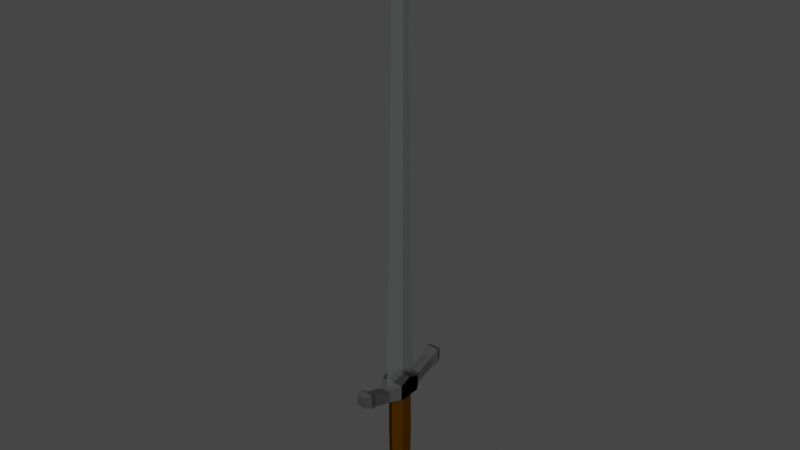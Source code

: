 # Source: sword.blend  (saved by Blender 3.2.14; exported with 4.5.12 LTS)
import bpy
from mathutils import Matrix  # noqa: F401  (used for matrix-valued properties, if any)

bpy.ops.wm.read_factory_settings(use_empty=True)
scene = bpy.context.scene
scene.name = 'Scene'

# ---- collections
col_collection = bpy.data.collections.new('Collection'); scene.collection.children.link(col_collection)

# ---- materials (node trees are filled in below, after node groups)
mat_material_002 = bpy.data.materials.new('Material.002')
mat_material_002.use_transparent_shadow = False
mat_material_002.roughness = 1.0
mat_material_001 = bpy.data.materials.new('Material.001')
mat_material_001.use_transparent_shadow = False
mat_material_001.roughness = 1.0
mat_material_003 = bpy.data.materials.new('Material.003')
mat_material_003.use_transparent_shadow = False
mat_material_003.roughness = 1.0

# ---- material node trees
mat_material_002.use_nodes = True; mat_material_002.node_tree.nodes.clear()
_N = mat_material_002.node_tree.nodes; _L = mat_material_002.node_tree.links
n0 = _N.new('ShaderNodeBsdfPrincipled'); n0.name = 'Principled BSDF'; n0.location = (1200, 0)
n0.distribution = 'GGX'
n0.subsurface_method = 'RANDOM_WALK_SKIN'
n0.inputs[0].default_value = (0.05222, 0.01961, 0.0, 1.0)
n0.inputs[2].default_value = 1.0
n0.inputs[3].default_value = 1.45
n0.inputs[13].default_value = 0.0
n0.inputs[27].default_value = (0.0, 0.0, 0.0, 1.0)
n0.inputs[28].default_value = 1.0
n1 = _N.new('ShaderNodeOutputMaterial'); n1.name = 'Material Output'; n1.location = (1500, 0)
_L.new(n0.outputs[0], n1.inputs[0])
n1.is_active_output = True
mat_material_001.use_nodes = True; mat_material_001.node_tree.nodes.clear()
_N = mat_material_001.node_tree.nodes; _L = mat_material_001.node_tree.links
n0 = _N.new('ShaderNodeBsdfPrincipled'); n0.name = 'Principled BSDF'; n0.location = (1200, 0)
n0.distribution = 'GGX'
n0.subsurface_method = 'RANDOM_WALK_SKIN'
n0.inputs[0].default_value = (0.05222, 0.05222, 0.05222, 1.0)
n0.inputs[2].default_value = 1.0
n0.inputs[3].default_value = 1.45
n0.inputs[13].default_value = 0.0
n0.inputs[27].default_value = (0.0, 0.0, 0.0, 1.0)
n0.inputs[28].default_value = 1.0
n1 = _N.new('ShaderNodeOutputMaterial'); n1.name = 'Material Output'; n1.location = (1500, 0)
_L.new(n0.outputs[0], n1.inputs[0])
n1.is_active_output = True
mat_material_003.use_nodes = True; mat_material_003.node_tree.nodes.clear()
_N = mat_material_003.node_tree.nodes; _L = mat_material_003.node_tree.links
n0 = _N.new('ShaderNodeBsdfPrincipled'); n0.name = 'Principled BSDF'; n0.location = (1200, 0)
n0.distribution = 'GGX'
n0.subsurface_method = 'RANDOM_WALK_SKIN'
n0.inputs[0].default_value = (0.5326, 0.5489, 0.5489, 1.0)
n0.inputs[1].default_value = 0.9055
n0.inputs[2].default_value = 0.2362
n0.inputs[3].default_value = 1.45
n0.inputs[13].default_value = 0.1102
n0.inputs[27].default_value = (0.0, 0.0, 0.0, 1.0)
n0.inputs[28].default_value = 1.0
n1 = _N.new('ShaderNodeOutputMaterial'); n1.name = 'Material Output'; n1.location = (1500, 0)
_L.new(n0.outputs[0], n1.inputs[0])
n1.is_active_output = True

# ---- world
world_world = bpy.data.worlds.new('World'); scene.world = world_world
world_world.use_nodes = True; world_world.node_tree.nodes.clear()
_N = world_world.node_tree.nodes; _L = world_world.node_tree.links
n0 = _N.new('ShaderNodeOutputWorld'); n0.name = 'World Output'; n0.location = (300, 300)
n1 = _N.new('ShaderNodeBackground'); n1.name = 'Background'; n1.location = (10, 300)
n1.inputs[0].default_value = (0.05088, 0.05088, 0.05088, 1.0)
_L.new(n1.outputs[0], n0.inputs[0])
n0.is_active_output = True
world_world.color = (0.05088, 0.05088, 0.05088)
world_world.use_sun_shadow = False
world_world.sun_shadow_jitter_overblur = 0.0

# ---- meshes
me_cylinder = bpy.data.meshes.new('Cylinder')
me_cylinder.from_pydata([(0.0, -1.0, -0.9923), (0.0, 3.331, -1.067), (0.7053, -1.0, -0.4961), (0.7584, 3.331, -0.5335), (0.7053, -1.0, 0.4961), (0.7584, 3.331, 0.5335), (0.0, -1.0, 0.9923), (0.0, 3.331, 1.067), (-0.7053, -1.0, 0.4961), (-0.7584, 3.331, 0.5335), (-0.7053, -1.0, -0.4961), (-0.7584, 3.331, -0.5335), (0.7291, 7.106, -0.5129), (0.0, 7.106, -1.026), (0.7291, 7.106, 0.5129), (0.0, 7.106, 1.026), (-0.7291, 7.106, 0.5129), (-0.7291, 7.106, -0.5129)], [], [(0, 1, 3, 2), (2, 3, 5, 4), (4, 5, 7, 6), (6, 7, 9, 8), (9, 7, 15, 16), (8, 9, 11, 10), (10, 11, 1, 0), (0, 2, 4, 6, 8, 10), (12, 13, 17, 16, 15, 14), (5, 3, 12, 14), (11, 9, 16, 17), (3, 1, 13, 12), (7, 5, 14, 15), (1, 11, 17, 13)])
_uv = me_cylinder.uv_layers.new(name='UVMap')
_uv.uv.foreach_set('vector', [1.0, 0.5, 1.0, 1.0, 0.8333, 1.0, 0.8333, 0.5, 0.8333, 0.5, 0.8333, 1.0, 0.6667, 1.0, 0.6667, 0.5, 0.6667, 0.5, 0.6667, 1.0, 0.5, 1.0, 0.5, 0.5, 0.5, 0.5, 0.5, 1.0, 0.3333, 1.0, 0.3333, 0.5, 0.3333, 1.0, 0.5, 1.0, 0.5, 1.0, 0.3333, 1.0, 0.3333, 0.5, 0.3333, 1.0, 0.1667, 1.0, 0.1667, 0.5, 0.1667, 0.5, 0.1667, 1.0, 0.0, 1.0, 0.0, 0.5, 0.75, 0.49, 0.9578, 0.37, 0.9578, 0.13, 0.75, 0.01, 0.5422, 0.13, 0.5422, 0.37, 0.4578, 0.37, 0.25, 0.49, 0.04215, 0.37, 0.04215, 0.13, 0.25, 0.01, 0.4578, 0.13, 0.6667, 1.0, 0.8333, 1.0, 0.8333, 1.0, 0.6667, 1.0, 0.1667, 1.0, 0.3333, 1.0, 0.3333, 1.0, 0.1667, 1.0, 0.8333, 1.0, 1.0, 1.0, 1.0, 1.0, 0.8333, 1.0, 0.5, 1.0, 0.6667, 1.0, 0.6667, 1.0, 0.5, 1.0, 0.0, 1.0, 0.1667, 1.0, 0.1667, 1.0, 0.0, 1.0])
me_cylinder.materials.append(mat_material_002)
me_cylinder.update()
me_cylinder.normals_split_custom_set([tuple(v) for v in zip(*[iter([0.5753, -0.0141, -0.8178, 0.5753, -0.0141, -0.8178, 0.5753, -0.0141, -0.8178, 0.5753, -0.0141, -0.8178, 0.9999, -0.01226, 0.0, 0.9999, -0.01226, 0.0, 0.9999, -0.01226, 0.0, 0.9999, -0.01226, 0.0, 0.5753, -0.0141, 0.8178, 0.5753, -0.0141, 0.8178, 0.5753, -0.0141, 0.8178, 0.5753, -0.0141, 0.8178, -0.5753, -0.0141, 0.8178, -0.5753, -0.0141, 0.8178, -0.5753, -0.0141, 0.8178, -0.5753, -0.0141, 0.8178, -0.5753, 0.00892, 0.8179, -0.5753, 0.00892, 0.8179, -0.5753, 0.00892, 0.8179, -0.5753, 0.00892, 0.8179, -0.9999, -0.01226, 0.0, -0.9999, -0.01226, 0.0, -0.9999, -0.01226, 0.0, -0.9999, -0.01226, 0.0, -0.5753, -0.0141, -0.8178, -0.5753, -0.0141, -0.8178, -0.5753, -0.0141, -0.8178, -0.5753, -0.0141, -0.8178, 0.0, -1.0, 0.0, 0.0, -1.0, 0.0, 0.0, -1.0, 0.0, 0.0, -1.0, 0.0, 0.0, -1.0, 0.0, 0.0, -1.0, 0.0, 0.0, 1.0, -2.125e-07, 0.0, 1.0, -2.125e-07, 0.0, 1.0, -2.125e-07, 0.0, 1.0, -2.125e-07, 0.0, 1.0, -2.125e-07, 0.0, 1.0, -2.125e-07, 1.0, 0.007752, 0.0, 1.0, 0.007752, 0.0, 1.0, 0.007752, 0.0, 1.0, 0.007752, 0.0, -1.0, 0.007752, 0.0, -1.0, 0.007752, 0.0, -1.0, 0.007752, 0.0, -1.0, 0.007752, 0.0, 0.5753, 0.00892, -0.8179, 0.5753, 0.00892, -0.8179, 0.5753, 0.00892, -0.8179, 0.5753, 0.00892, -0.8179, 0.5753, 0.00892, 0.8179, 0.5753, 0.00892, 0.8179, 0.5753, 0.00892, 0.8179, 0.5753, 0.00892, 0.8179, -0.5753, 0.00892, -0.8179, -0.5753, 0.00892, -0.8179, -0.5753, 0.00892, -0.8179, -0.5753, 0.00892, -0.8179])] * 3)])
me_cube_cube_002 = bpy.data.meshes.new('Cube_Cube.002')
me_cube_cube_002.from_pydata([(-1.0, 6.969, 1.0), (-1.0, 8.341, 1.0), (-1.0, 6.969, -1.0), (-1.0, 8.341, -1.0), (1.0, 6.969, 1.0), (1.0, 8.341, 1.0), (1.0, 6.969, -1.0), (1.0, 8.341, -1.0), (-0.4688, 7.989, -1.844), (-0.4688, 6.969, -1.844), (0.4688, 6.969, -1.844), (0.4688, 7.989, -1.844), (-0.4688, 8.591, -3.585), (-0.4688, 7.572, -3.585), (0.4688, 7.572, -3.585), (0.4688, 8.591, -3.585), (-0.6216, 9.122, -4.228), (-0.6216, 7.77, -4.228), (0.6216, 7.77, -4.228), (0.6216, 9.122, -4.228), (-0.4367, 8.921, -4.721), (-0.4367, 7.971, -4.721), (0.4367, 7.971, -4.721), (0.4367, 8.921, -4.721), (-1.0, 6.969, -1.0), (-1.0, 8.341, -1.0), (-1.0, 6.969, 1.0), (-1.0, 8.341, 1.0), (1.0, 6.969, -1.0), (1.0, 8.341, -1.0), (1.0, 6.969, 1.0), (1.0, 8.341, 1.0), (-0.4688, 7.989, 1.844), (-0.4688, 6.969, 1.844), (0.4688, 6.969, 1.844), (0.4688, 7.989, 1.844), (-0.4688, 8.591, 3.585), (-0.4688, 7.572, 3.585), (0.4688, 7.572, 3.585), (0.4688, 8.591, 3.585), (-0.6216, 9.122, 4.228), (-0.6216, 7.77, 4.228), (0.6216, 7.77, 4.228), (0.6216, 9.122, 4.228), (-0.4367, 8.921, 4.721), (-0.4367, 7.971, 4.721), (0.4367, 7.971, 4.721), (0.4367, 8.921, 4.721), (-1.0, 6.969, 0.0), (-1.0, 8.763, 0.0), (1.0, 6.969, 0.0), (1.0, 8.763, 0.0)], [], [(48, 49, 3, 2), (3, 7, 11, 8), (50, 51, 5, 4), (4, 5, 1, 0), (48, 50, 4, 0), (51, 49, 1, 5), (10, 9, 13, 14), (2, 3, 8, 9), (7, 6, 10, 11), (6, 2, 9, 10), (12, 15, 19, 16), (8, 11, 15, 12), (9, 8, 12, 13), (11, 10, 14, 15), (19, 18, 22, 23), (13, 12, 16, 17), (15, 14, 18, 19), (14, 13, 17, 18), (21, 20, 23, 22), (18, 17, 21, 22), (16, 19, 23, 20), (17, 16, 20, 21), (7, 3, 49, 51), (2, 6, 50, 48), (6, 7, 51, 50), (0, 1, 49, 48), (48, 26, 27, 49), (27, 32, 35, 31), (50, 28, 29, 51), (28, 24, 25, 29), (48, 24, 28, 50), (51, 29, 25, 49), (34, 38, 37, 33), (26, 33, 32, 27), (31, 35, 34, 30), (30, 34, 33, 26), (36, 40, 43, 39), (32, 36, 39, 35), (33, 37, 36, 32), (35, 39, 38, 34), (43, 47, 46, 42), (37, 41, 40, 36), (39, 43, 42, 38), (38, 42, 41, 37), (45, 46, 47, 44), (42, 46, 45, 41), (40, 44, 47, 43), (41, 45, 44, 40), (31, 51, 49, 27), (26, 48, 50, 30), (30, 50, 51, 31), (24, 48, 49, 25)])
_uv = me_cube_cube_002.uv_layers.new(name='UVMap')
_uv.uv.foreach_set('vector', [0.375, 0.125, 0.625, 0.125, 0.625, 0.25, 0.375, 0.25, 0.875, 0.5, 0.625, 0.5, 0.625, 0.5, 0.875, 0.5, 0.375, 0.625, 0.625, 0.625, 0.625, 0.75, 0.375, 0.75, 0.375, 0.75, 0.625, 0.75, 0.625, 1.0, 0.375, 1.0, 0.125, 0.625, 0.375, 0.625, 0.375, 0.75, 0.125, 0.75, 0.625, 0.625, 0.875, 0.625, 0.875, 0.75, 0.625, 0.75, 0.375, 0.5, 0.125, 0.5, 0.125, 0.5, 0.375, 0.5, 0.375, 0.25, 0.625, 0.25, 0.625, 0.25, 0.375, 0.25, 0.625, 0.5, 0.375, 0.5, 0.375, 0.5, 0.625, 0.5, 0.375, 0.5, 0.125, 0.5, 0.125, 0.5, 0.375, 0.5, 0.875, 0.5, 0.625, 0.5, 0.625, 0.5, 0.875, 0.5, 0.875, 0.5, 0.625, 0.5, 0.625, 0.5, 0.875, 0.5, 0.375, 0.25, 0.625, 0.25, 0.625, 0.25, 0.375, 0.25, 0.625, 0.5, 0.375, 0.5, 0.375, 0.5, 0.625, 0.5, 0.625, 0.5, 0.375, 0.5, 0.375, 0.5, 0.625, 0.5, 0.375, 0.25, 0.625, 0.25, 0.625, 0.25, 0.375, 0.25, 0.625, 0.5, 0.375, 0.5, 0.375, 0.5, 0.625, 0.5, 0.375, 0.5, 0.125, 0.5, 0.125, 0.5, 0.375, 0.5, 0.375, 0.25, 0.625, 0.25, 0.625, 0.5, 0.375, 0.5, 0.375, 0.5, 0.125, 0.5, 0.125, 0.5, 0.375, 0.5, 0.875, 0.5, 0.625, 0.5, 0.625, 0.5, 0.875, 0.5, 0.375, 0.25, 0.625, 0.25, 0.625, 0.25, 0.375, 0.25, 0.625, 0.5, 0.875, 0.5, 0.875, 0.625, 0.625, 0.625, 0.125, 0.5, 0.375, 0.5, 0.375, 0.625, 0.125, 0.625, 0.375, 0.5, 0.625, 0.5, 0.625, 0.625, 0.375, 0.625, 0.375, 0.0, 0.625, 0.0, 0.625, 0.125, 0.375, 0.125, 0.375, 0.125, 0.375, 0.25, 0.625, 0.25, 0.625, 0.125, 0.875, 0.5, 0.875, 0.5, 0.625, 0.5, 0.625, 0.5, 0.375, 0.625, 0.375, 0.75, 0.625, 0.75, 0.625, 0.625, 0.375, 0.75, 0.375, 1.0, 0.625, 1.0, 0.625, 0.75, 0.125, 0.625, 0.125, 0.75, 0.375, 0.75, 0.375, 0.625, 0.625, 0.625, 0.625, 0.75, 0.875, 0.75, 0.875, 0.625, 0.375, 0.5, 0.375, 0.5, 0.125, 0.5, 0.125, 0.5, 0.375, 0.25, 0.375, 0.25, 0.625, 0.25, 0.625, 0.25, 0.625, 0.5, 0.625, 0.5, 0.375, 0.5, 0.375, 0.5, 0.375, 0.5, 0.375, 0.5, 0.125, 0.5, 0.125, 0.5, 0.875, 0.5, 0.875, 0.5, 0.625, 0.5, 0.625, 0.5, 0.875, 0.5, 0.875, 0.5, 0.625, 0.5, 0.625, 0.5, 0.375, 0.25, 0.375, 0.25, 0.625, 0.25, 0.625, 0.25, 0.625, 0.5, 0.625, 0.5, 0.375, 0.5, 0.375, 0.5, 0.625, 0.5, 0.625, 0.5, 0.375, 0.5, 0.375, 0.5, 0.375, 0.25, 0.375, 0.25, 0.625, 0.25, 0.625, 0.25, 0.625, 0.5, 0.625, 0.5, 0.375, 0.5, 0.375, 0.5, 0.375, 0.5, 0.375, 0.5, 0.125, 0.5, 0.125, 0.5, 0.375, 0.25, 0.375, 0.5, 0.625, 0.5, 0.625, 0.25, 0.375, 0.5, 0.375, 0.5, 0.125, 0.5, 0.125, 0.5, 0.875, 0.5, 0.875, 0.5, 0.625, 0.5, 0.625, 0.5, 0.375, 0.25, 0.375, 0.25, 0.625, 0.25, 0.625, 0.25, 0.625, 0.5, 0.625, 0.625, 0.875, 0.625, 0.875, 0.5, 0.125, 0.5, 0.125, 0.625, 0.375, 0.625, 0.375, 0.5, 0.375, 0.5, 0.375, 0.625, 0.625, 0.625, 0.625, 0.5, 0.375, 0.0, 0.375, 0.125, 0.625, 0.125, 0.625, 0.0])
me_cube_cube_002.materials.append(mat_material_001)
me_cube_cube_002.update()
me_cube_cube_002.normals_split_custom_set([tuple(v) for v in zip(*[iter([-1.0, 0.0, 0.0, -1.0, 0.0, 0.0, -1.0, 0.0, 0.0, -1.0, 0.0, 0.0, 0.0, 0.9228, -0.3852, 0.0, 0.9228, -0.3852, 0.0, 0.9228, -0.3852, 0.0, 0.9228, -0.3852, 1.0, 0.0, 0.0, 1.0, 0.0, 0.0, 1.0, 0.0, 0.0, 1.0, 0.0, 0.0, 0.0, 0.0, 1.0, 0.0, 0.0, 1.0, 0.0, 0.0, 1.0, 0.0, 0.0, 1.0, 0.0, -1.0, 0.0, 0.0, -1.0, 0.0, 0.0, -1.0, 0.0, 0.0, -1.0, 0.0, 0.0, 0.9213, 0.3887, 0.0, 0.9213, 0.3887, 0.0, 0.9213, 0.3887, 0.0, 0.9213, 0.3887, 0.0, -0.9451, -0.3269, 0.0, -0.9451, -0.3269, 0.0, -0.9451, -0.3269, 0.0, -0.9451, -0.3269, -0.8462, 0.0, -0.5329, -0.8462, 0.0, -0.5329, -0.8462, 0.0, -0.5329, -0.8462, 0.0, -0.5329, 0.8462, 0.0, -0.5329, 0.8462, 0.0, -0.5329, 0.8462, 0.0, -0.5329, 0.8462, 0.0, -0.5329, 0.0, -1.0, -3.849e-07, 0.0, -1.0, -3.849e-07, 0.0, -1.0, -3.849e-07, 0.0, -1.0, -3.849e-07, 0.0, 0.7714, 0.6364, 0.0, 0.7714, 0.6364, 0.0, 0.7714, 0.6364, 0.0, 0.7714, 0.6364, 0.0, 0.9451, 0.3269, 0.0, 0.9451, 0.3269, 0.0, 0.9451, 0.3269, 0.0, 0.9451, 0.3269, -1.0, 0.0, 0.0, -1.0, 0.0, 0.0, -1.0, 0.0, 0.0, -1.0, 0.0, 0.0, 1.0, 0.0, 0.0, 1.0, 0.0, 0.0, 1.0, 0.0, 0.0, 1.0, 0.0, 0.0, 0.9364, 0.0, -0.3508, 0.9364, 0.0, -0.3508, 0.9364, 0.0, -0.3508, 0.9364, 0.0, -0.3508, -0.9729, 0.0, 0.2312, -0.9729, 0.0, 0.2312, -0.9729, 0.0, 0.2312, -0.9729, 0.0, 0.2312, 0.9729, 0.0, 0.2312, 0.9729, 0.0, 0.2312, 0.9729, 0.0, 0.2312, 0.9729, 0.0, 0.2312, 0.0, -0.9557, -0.2943, 0.0, -0.9557, -0.2943, 0.0, -0.9557, -0.2943, 0.0, -0.9557, -0.2943, 0.0, 0.0, -1.0, 0.0, 0.0, -1.0, 0.0, 0.0, -1.0, 0.0, 0.0, -1.0, 0.0, -0.926, -0.3774, 0.0, -0.926, -0.3774, 0.0, -0.926, -0.3774, 0.0, -0.926, -0.3774, 0.0, 0.926, -0.3774, 0.0, 0.926, -0.3774, 0.0, 0.926, -0.3774, 0.0, 0.926, -0.3774, -0.9364, 0.0, -0.3508, -0.9364, 0.0, -0.3508, -0.9364, 0.0, -0.3508, -0.9364, 0.0, -0.3508, 0.0, 0.9213, -0.3887, 0.0, 0.9213, -0.3887, 0.0, 0.9213, -0.3887, 0.0, 0.9213, -0.3887, 0.0, -1.0, 0.0, 0.0, -1.0, 0.0, 0.0, -1.0, 0.0, 0.0, -1.0, 0.0, 1.0, 0.0, 0.0, 1.0, 0.0, 0.0, 1.0, 0.0, 0.0, 1.0, 0.0, 0.0, -1.0, 0.0, 0.0, -1.0, 0.0, 0.0, -1.0, 0.0, 0.0, -1.0, 0.0, 0.0, -1.0, 0.0, 0.0, -1.0, 0.0, 0.0, -1.0, 0.0, 0.0, -1.0, 0.0, 0.0, 0.0, 0.9228, 0.3852, 0.0, 0.9228, 0.3852, 0.0, 0.9228, 0.3852, 0.0, 0.9228, 0.3852, 1.0, 0.0, 0.0, 1.0, 0.0, 0.0, 1.0, 0.0, 0.0, 1.0, 0.0, 0.0, 0.0, 0.0, -1.0, 0.0, 0.0, -1.0, 0.0, 0.0, -1.0, 0.0, 0.0, -1.0, 0.0, -1.0, 0.0, 0.0, -1.0, 0.0, 0.0, -1.0, 0.0, 0.0, -1.0, 0.0, 0.0, 0.9213, -0.3887, 0.0, 0.9213, -0.3887, 0.0, 0.9213, -0.3887, 0.0, 0.9213, -0.3887, 0.0, -0.9451, 0.3269, 0.0, -0.9451, 0.3269, 0.0, -0.9451, 0.3269, 0.0, -0.9451, 0.3269, -0.8462, 0.0, 0.5329, -0.8462, 0.0, 0.5329, -0.8462, 0.0, 0.5329, -0.8462, 0.0, 0.5329, 0.8462, 0.0, 0.5329, 0.8462, 0.0, 0.5329, 0.8462, 0.0, 0.5329, 0.8462, 0.0, 0.5329, 0.0, -1.0, 1.924e-07, 0.0, -1.0, 1.924e-07, 0.0, -1.0, 1.924e-07, 0.0, -1.0, 1.924e-07, 0.0, 0.7714, -0.6364, 0.0, 0.7714, -0.6364, 0.0, 0.7714, -0.6364, 0.0, 0.7714, -0.6364, 0.0, 0.9451, -0.3269, 0.0, 0.9451, -0.3269, 0.0, 0.9451, -0.3269, 0.0, 0.9451, -0.3269, -1.0, 0.0, 0.0, -1.0, 0.0, 0.0, -1.0, 0.0, 0.0, -1.0, 0.0, 0.0, 1.0, 0.0, 0.0, 1.0, 0.0, 0.0, 1.0, 0.0, 0.0, 1.0, 0.0, 0.0, 0.9364, 0.0, 0.3508, 0.9364, 0.0, 0.3508, 0.9364, 0.0, 0.3508, 0.9364, 0.0, 0.3508, -0.9729, 0.0, -0.2312, -0.9729, 0.0, -0.2312, -0.9729, 0.0, -0.2312, -0.9729, 0.0, -0.2312, 0.9729, 0.0, -0.2312, 0.9729, 0.0, -0.2312, 0.9729, 0.0, -0.2312, 0.9729, 0.0, -0.2312, 0.0, -0.9557, 0.2943, 0.0, -0.9557, 0.2943, 0.0, -0.9557, 0.2943, 0.0, -0.9557, 0.2943, 0.0, 0.0, 1.0, 0.0, 0.0, 1.0, 0.0, 0.0, 1.0, 0.0, 0.0, 1.0, 0.0, -0.926, 0.3774, 0.0, -0.926, 0.3774, 0.0, -0.926, 0.3774, 0.0, -0.926, 0.3774, 0.0, 0.926, 0.3774, 0.0, 0.926, 0.3774, 0.0, 0.926, 0.3774, 0.0, 0.926, 0.3774, -0.9364, 0.0, 0.3508, -0.9364, 0.0, 0.3508, -0.9364, 0.0, 0.3508, -0.9364, 0.0, 0.3508, 0.0, 0.9213, 0.3887, 0.0, 0.9213, 0.3887, 0.0, 0.9213, 0.3887, 0.0, 0.9213, 0.3887, 0.0, -1.0, 0.0, 0.0, -1.0, 0.0, 0.0, -1.0, 0.0, 0.0, -1.0, 0.0, 1.0, 0.0, 0.0, 1.0, 0.0, 0.0, 1.0, 0.0, 0.0, 1.0, 0.0, 0.0, -1.0, 0.0, 0.0, -1.0, 0.0, 0.0, -1.0, 0.0, 0.0, -1.0, 0.0, 0.0])] * 3)])
me_cube_001_cube_003 = bpy.data.meshes.new('Cube.001_Cube.003')
me_cube_001_cube_003.from_pydata([(0.0, 7.348, 1.644), (0.0, 43.66, 0.8421), (0.0, 7.348, -1.644), (0.0, 43.66, -0.8421), (0.0, 7.348, 1.644), (0.0, 43.66, 0.8421), (0.0, 7.348, -1.644), (0.0, 43.66, -0.8421), (-0.1674, 7.348, 0.0), (-0.1674, 43.66, 0.0), (0.1674, 7.348, 0.0), (0.1674, 43.66, 0.0), (0.0, 48.01, 0.0), (0.0, 48.01, 0.0), (0.0, 48.01, 0.0), (0.0, 48.01, 0.0), (0.0, 48.01, 0.0), (0.0, 48.01, 0.0)], [], [(8, 9, 3, 2), (2, 3, 7, 6), (10, 11, 5, 4), (4, 5, 1, 0), (8, 10, 4, 0), (11, 7, 14, 15), (5, 11, 15, 16), (2, 6, 10, 8), (6, 7, 11, 10), (0, 1, 9, 8), (15, 12, 17, 16), (14, 13, 12, 15), (9, 1, 17, 12), (3, 9, 12, 13), (1, 5, 16, 17), (7, 3, 13, 14)])
_uv = me_cube_001_cube_003.uv_layers.new(name='UVMap')
_uv.uv.foreach_set('vector', [0.375, 0.125, 0.625, 0.125, 0.625, 0.25, 0.375, 0.25, 0.375, 0.25, 0.625, 0.25, 0.625, 0.5, 0.375, 0.5, 0.375, 0.625, 0.625, 0.625, 0.625, 0.75, 0.375, 0.75, 0.375, 0.75, 0.625, 0.75, 0.625, 1.0, 0.375, 1.0, 0.125, 0.625, 0.375, 0.625, 0.375, 0.75, 0.125, 0.75, 0.625, 0.625, 0.625, 0.5, 0.625, 0.5, 0.625, 0.625, 0.625, 0.75, 0.625, 0.625, 0.625, 0.625, 0.625, 0.75, 0.125, 0.5, 0.375, 0.5, 0.375, 0.625, 0.125, 0.625, 0.375, 0.5, 0.625, 0.5, 0.625, 0.625, 0.375, 0.625, 0.375, 0.0, 0.625, 0.0, 0.625, 0.125, 0.375, 0.125, 0.625, 0.625, 0.875, 0.625, 0.875, 0.75, 0.625, 0.75, 0.625, 0.5, 0.875, 0.5, 0.875, 0.625, 0.625, 0.625, 0.625, 0.125, 0.625, 0.0, 0.625, 0.0, 0.625, 0.125, 0.625, 0.25, 0.625, 0.125, 0.625, 0.125, 0.625, 0.25, 0.625, 1.0, 0.625, 0.75, 0.625, 0.75, 0.625, 1.0, 0.625, 0.5, 0.625, 0.25, 0.625, 0.25, 0.625, 0.5])
me_cube_001_cube_003.materials.append(mat_material_003)
me_cube_001_cube_003.update()
me_cube_001_cube_003.normals_split_custom_set([tuple(v) for v in zip(*[iter([-0.9911, 0.001474, -0.1334, -0.9911, 0.001474, -0.1334, -0.9911, 0.001474, -0.1334, -0.9911, 0.001474, -0.1334, 0.0, 0.0, 1.0, 0.0, 0.0, 1.0, 0.0, 0.0, 1.0, 0.0, 0.0, 1.0, 0.9911, 0.001474, 0.1334, 0.9911, 0.001474, 0.1334, 0.9911, 0.001474, 0.1334, 0.9911, 0.001474, 0.1334, 0.0, 0.0, 1.0, 0.0, 0.0, 1.0, 0.0, 0.0, 1.0, 0.0, 0.0, 1.0, 0.0, -1.0, 0.0, 0.0, -1.0, 0.0, 0.0, -1.0, 0.0, 0.0, -1.0, 0.0, 0.9801, 0.03774, -0.1948, 0.9801, 0.03774, -0.1948, 0.9801, 0.03774, -0.1948, 0.9801, 0.03774, -0.1948, 0.9801, 0.03774, 0.1948, 0.9801, 0.03774, 0.1948, 0.9801, 0.03774, 0.1948, 0.9801, 0.03774, 0.1948, 0.0, -1.0, 0.0, 0.0, -1.0, 0.0, 0.0, -1.0, 0.0, 0.0, -1.0, 0.0, 0.9911, 0.001474, -0.1334, 0.9911, 0.001474, -0.1334, 0.9911, 0.001474, -0.1334, 0.9911, 0.001474, -0.1334, -0.9911, 0.001474, 0.1334, -0.9911, 0.001474, 0.1334, -0.9911, 0.001474, 0.1334, -0.9911, 0.001474, 0.1334, 0.0, 0.0, 1.0, 0.0, 0.0, 1.0, 0.0, 0.0, 1.0, 0.0, 0.0, 1.0, 0.0, 0.0, 1.0, 0.0, 0.0, 1.0, 0.0, 0.0, 1.0, 0.0, 0.0, 1.0, -0.9801, 0.03774, 0.1948, -0.9801, 0.03774, 0.1948, -0.9801, 0.03774, 0.1948, -0.9801, 0.03774, 0.1948, -0.9801, 0.03774, -0.1948, -0.9801, 0.03774, -0.1948, -0.9801, 0.03774, -0.1948, -0.9801, 0.03774, -0.1948, 0.0, 0.0, 1.0, 0.0, 0.0, 1.0, 0.0, 0.0, 1.0, 0.0, 0.0, 1.0, 0.0, 0.0, 1.0, 0.0, 0.0, 1.0, 0.0, 0.0, 1.0, 0.0, 0.0, 1.0])] * 3)])
me_cylinder_001 = bpy.data.meshes.new('Cylinder.001')
me_cylinder_001.from_pydata([(-1.0, -1.859, -1.491), (1.312, -1.859, -0.7663), (-1.0, -2.913, -1.054), (1.312, -2.401, -0.5419), (-1.0, -3.349, 0.0), (1.312, -2.625, 0.0), (-1.0, -2.913, 1.054), (1.312, -2.401, 0.5419), (-1.0, -1.859, 1.491), (1.312, -1.859, 0.7663), (-1.0, -0.8049, 1.054), (1.312, -1.317, 0.5419), (-1.0, -0.3683, 0.0), (1.312, -1.093, 0.0), (-1.0, -0.8049, -1.054), (1.312, -1.317, -0.5419), (1.0, -2.913, -1.054), (1.0, -1.859, -1.491), (1.0, -3.349, 0.0), (1.0, -2.913, 1.054), (1.0, -1.859, 1.491), (1.0, -0.8049, 1.054), (1.0, -0.3683, 0.0), (1.0, -0.8049, -1.054), (1.0, -1.859, -1.491), (-1.312, -1.859, -0.7663), (1.0, -2.913, -1.054), (-1.312, -2.401, -0.5419), (1.0, -3.349, 0.0), (-1.312, -2.625, 0.0), (1.0, -2.913, 1.054), (-1.312, -2.401, 0.5419), (1.0, -1.859, 1.491), (-1.312, -1.859, 0.7663), (1.0, -0.8049, 1.054), (-1.312, -1.317, 0.5419), (1.0, -0.3683, 0.0), (-1.312, -1.093, 0.0), (1.0, -0.8049, -1.054), (-1.312, -1.317, -0.5419), (-1.0, -2.913, -1.054), (-1.0, -1.859, -1.491), (-1.0, -3.349, 0.0), (-1.0, -2.913, 1.054), (-1.0, -1.859, 1.491), (-1.0, -0.8049, 1.054), (-1.0, -0.3683, 0.0), (-1.0, -0.8049, -1.054)], [], [(0, 17, 16, 2), (2, 16, 18, 4), (4, 18, 19, 6), (6, 19, 20, 8), (8, 20, 21, 10), (10, 21, 22, 12), (3, 1, 15, 13, 11, 9, 7, 5), (12, 22, 23, 14), (14, 23, 17, 0), (0, 2, 4, 6, 8, 10, 12, 14), (1, 3, 16, 17), (3, 5, 18, 16), (5, 7, 19, 18), (7, 9, 20, 19), (9, 11, 21, 20), (11, 13, 22, 21), (13, 15, 23, 22), (15, 1, 17, 23), (24, 26, 40, 41), (26, 28, 42, 40), (28, 30, 43, 42), (30, 32, 44, 43), (32, 34, 45, 44), (34, 36, 46, 45), (27, 29, 31, 33, 35, 37, 39, 25), (36, 38, 47, 46), (38, 24, 41, 47), (24, 38, 36, 34, 32, 30, 28, 26), (25, 41, 40, 27), (27, 40, 42, 29), (29, 42, 43, 31), (31, 43, 44, 33), (33, 44, 45, 35), (35, 45, 46, 37), (37, 46, 47, 39), (39, 47, 41, 25)])
_uv = me_cylinder_001.uv_layers.new(name='UVMap')
_uv.uv.foreach_set('vector', [1.0, 0.5, 1.0, 1.0, 0.875, 1.0, 0.875, 0.5, 0.875, 0.5, 0.875, 1.0, 0.75, 1.0, 0.75, 0.5, 0.75, 0.5, 0.75, 1.0, 0.625, 1.0, 0.625, 0.5, 0.625, 0.5, 0.625, 1.0, 0.5, 1.0, 0.5, 0.5, 0.5, 0.5, 0.5, 1.0, 0.375, 1.0, 0.375, 0.5, 0.375, 0.5, 0.375, 1.0, 0.25, 1.0, 0.25, 0.5, 0.3372, 0.3372, 0.25, 0.3734, 0.1628, 0.3372, 0.1266, 0.25, 0.1628, 0.1628, 0.25, 0.1266, 0.3372, 0.1628, 0.3734, 0.25, 0.25, 0.5, 0.25, 1.0, 0.125, 1.0, 0.125, 0.5, 0.125, 0.5, 0.125, 1.0, 0.0, 1.0, 0.0, 0.5, 0.75, 0.49, 0.9197, 0.4197, 0.99, 0.25, 0.9197, 0.08029, 0.75, 0.01, 0.5803, 0.08029, 0.51, 0.25, 0.5803, 0.4197, 0.25, 0.3734, 0.3372, 0.3372, 0.4197, 0.4197, 0.25, 0.49, 0.3372, 0.3372, 0.3734, 0.25, 0.49, 0.25, 0.4197, 0.4197, 0.3734, 0.25, 0.3372, 0.1628, 0.4197, 0.08029, 0.49, 0.25, 0.3372, 0.1628, 0.25, 0.1266, 0.25, 0.01, 0.4197, 0.08029, 0.25, 0.1266, 0.1628, 0.1628, 0.08029, 0.08029, 0.25, 0.01, 0.1628, 0.1628, 0.1266, 0.25, 0.01, 0.25, 0.08029, 0.08029, 0.1266, 0.25, 0.1628, 0.3372, 0.08029, 0.4197, 0.01, 0.25, 0.1628, 0.3372, 0.25, 0.3734, 0.25, 0.49, 0.08029, 0.4197, 1.0, 0.5, 0.875, 0.5, 0.875, 1.0, 1.0, 1.0, 0.875, 0.5, 0.75, 0.5, 0.75, 1.0, 0.875, 1.0, 0.75, 0.5, 0.625, 0.5, 0.625, 1.0, 0.75, 1.0, 0.625, 0.5, 0.5, 0.5, 0.5, 1.0, 0.625, 1.0, 0.5, 0.5, 0.375, 0.5, 0.375, 1.0, 0.5, 1.0, 0.375, 0.5, 0.25, 0.5, 0.25, 1.0, 0.375, 1.0, 0.3372, 0.3372, 0.3734, 0.25, 0.3372, 0.1628, 0.25, 0.1266, 0.1628, 0.1628, 0.1266, 0.25, 0.1628, 0.3372, 0.25, 0.3734, 0.25, 0.5, 0.125, 0.5, 0.125, 1.0, 0.25, 1.0, 0.125, 0.5, 0.0, 0.5, 0.0, 1.0, 0.125, 1.0, 0.75, 0.49, 0.5803, 0.4197, 0.51, 0.25, 0.5803, 0.08029, 0.75, 0.01, 0.9197, 0.08029, 0.99, 0.25, 0.9197, 0.4197, 0.25, 0.3734, 0.25, 0.49, 0.4197, 0.4197, 0.3372, 0.3372, 0.3372, 0.3372, 0.4197, 0.4197, 0.49, 0.25, 0.3734, 0.25, 0.3734, 0.25, 0.49, 0.25, 0.4197, 0.08029, 0.3372, 0.1628, 0.3372, 0.1628, 0.4197, 0.08029, 0.25, 0.01, 0.25, 0.1266, 0.25, 0.1266, 0.25, 0.01, 0.08029, 0.08029, 0.1628, 0.1628, 0.1628, 0.1628, 0.08029, 0.08029, 0.01, 0.25, 0.1266, 0.25, 0.1266, 0.25, 0.01, 0.25, 0.08029, 0.4197, 0.1628, 0.3372, 0.1628, 0.3372, 0.08029, 0.4197, 0.25, 0.49, 0.25, 0.3734])
me_cylinder_001.materials.append(mat_material_001)
me_cylinder_001.update()
me_cylinder_001.normals_split_custom_set([tuple(v) for v in zip(*[iter([0.0, -0.3827, -0.9239, 0.0, -0.3827, -0.9239, 0.0, -0.3827, -0.9239, 0.0, -0.3827, -0.9239, 0.0, -0.9239, -0.3827, 0.0, -0.9239, -0.3827, 0.0, -0.9239, -0.3827, 0.0, -0.9239, -0.3827, 0.0, -0.9239, 0.3827, 0.0, -0.9239, 0.3827, 0.0, -0.9239, 0.3827, 0.0, -0.9239, 0.3827, 0.0, -0.3827, 0.9239, 0.0, -0.3827, 0.9239, 0.0, -0.3827, 0.9239, 0.0, -0.3827, 0.9239, 0.0, 0.3827, 0.9239, 0.0, 0.3827, 0.9239, 0.0, 0.3827, 0.9239, 0.0, 0.3827, 0.9239, 0.0, 0.9239, 0.3827, 0.0, 0.9239, 0.3827, 0.0, 0.9239, 0.3827, 0.0, 0.9239, 0.3827, 1.0, -3.589e-08, 0.0, 1.0, -3.589e-08, 0.0, 1.0, -3.589e-08, 0.0, 1.0, -3.589e-08, 0.0, 1.0, -3.589e-08, 0.0, 1.0, -3.589e-08, 0.0, 1.0, -3.589e-08, 0.0, 1.0, -3.589e-08, 0.0, 0.0, 0.9239, -0.3827, 0.0, 0.9239, -0.3827, 0.0, 0.9239, -0.3827, 0.0, 0.9239, -0.3827, 0.0, 0.3827, -0.9239, 0.0, 0.3827, -0.9239, 0.0, 0.3827, -0.9239, 0.0, 0.3827, -0.9239, -1.0, 0.0, 0.0, -1.0, 0.0, 0.0, -1.0, 0.0, 0.0, -1.0, 0.0, 0.0, -1.0, 0.0, 0.0, -1.0, 0.0, 0.0, -1.0, 0.0, 0.0, -1.0, 0.0, 0.0, 0.9062, -0.1618, -0.3907, 0.9062, -0.1618, -0.3907, 0.9062, -0.1618, -0.3907, 0.9062, -0.1618, -0.3907, 0.9062, -0.3907, -0.1618, 0.9062, -0.3907, -0.1618, 0.9062, -0.3907, -0.1618, 0.9062, -0.3907, -0.1618, 0.9062, -0.3907, 0.1618, 0.9062, -0.3907, 0.1618, 0.9062, -0.3907, 0.1618, 0.9062, -0.3907, 0.1618, 0.9062, -0.1618, 0.3907, 0.9062, -0.1618, 0.3907, 0.9062, -0.1618, 0.3907, 0.9062, -0.1618, 0.3907, 0.9062, 0.1618, 0.3907, 0.9062, 0.1618, 0.3907, 0.9062, 0.1618, 0.3907, 0.9062, 0.1618, 0.3907, 0.9062, 0.3907, 0.1618, 0.9062, 0.3907, 0.1618, 0.9062, 0.3907, 0.1618, 0.9062, 0.3907, 0.1618, 0.9062, 0.3907, -0.1618, 0.9062, 0.3907, -0.1618, 0.9062, 0.3907, -0.1618, 0.9062, 0.3907, -0.1618, 0.9062, 0.1618, -0.3907, 0.9062, 0.1618, -0.3907, 0.9062, 0.1618, -0.3907, 0.9062, 0.1618, -0.3907, 0.0, -0.3827, -0.9239, 0.0, -0.3827, -0.9239, 0.0, -0.3827, -0.9239, 0.0, -0.3827, -0.9239, 0.0, -0.9239, -0.3827, 0.0, -0.9239, -0.3827, 0.0, -0.9239, -0.3827, 0.0, -0.9239, -0.3827, 0.0, -0.9239, 0.3827, 0.0, -0.9239, 0.3827, 0.0, -0.9239, 0.3827, 0.0, -0.9239, 0.3827, 0.0, -0.3827, 0.9239, 0.0, -0.3827, 0.9239, 0.0, -0.3827, 0.9239, 0.0, -0.3827, 0.9239, 0.0, 0.3827, 0.9239, 0.0, 0.3827, 0.9239, 0.0, 0.3827, 0.9239, 0.0, 0.3827, 0.9239, 0.0, 0.9239, 0.3827, 0.0, 0.9239, 0.3827, 0.0, 0.9239, 0.3827, 0.0, 0.9239, 0.3827, -1.0, -3.589e-08, 0.0, -1.0, -3.589e-08, 0.0, -1.0, -3.589e-08, 0.0, -1.0, -3.589e-08, 0.0, -1.0, -3.589e-08, 0.0, -1.0, -3.589e-08, 0.0, -1.0, -3.589e-08, 0.0, -1.0, -3.589e-08, 0.0, 0.0, 0.9239, -0.3827, 0.0, 0.9239, -0.3827, 0.0, 0.9239, -0.3827, 0.0, 0.9239, -0.3827, 0.0, 0.3827, -0.9239, 0.0, 0.3827, -0.9239, 0.0, 0.3827, -0.9239, 0.0, 0.3827, -0.9239, 1.0, 0.0, 0.0, 1.0, 0.0, 0.0, 1.0, 0.0, 0.0, 1.0, 0.0, 0.0, 1.0, 0.0, 0.0, 1.0, 0.0, 0.0, 1.0, 0.0, 0.0, 1.0, 0.0, 0.0, -0.9062, -0.1618, -0.3907, -0.9062, -0.1618, -0.3907, -0.9062, -0.1618, -0.3907, -0.9062, -0.1618, -0.3907, -0.9062, -0.3907, -0.1618, -0.9062, -0.3907, -0.1618, -0.9062, -0.3907, -0.1618, -0.9062, -0.3907, -0.1618, -0.9062, -0.3907, 0.1618, -0.9062, -0.3907, 0.1618, -0.9062, -0.3907, 0.1618, -0.9062, -0.3907, 0.1618, -0.9062, -0.1618, 0.3907, -0.9062, -0.1618, 0.3907, -0.9062, -0.1618, 0.3907, -0.9062, -0.1618, 0.3907, -0.9062, 0.1618, 0.3907, -0.9062, 0.1618, 0.3907, -0.9062, 0.1618, 0.3907, -0.9062, 0.1618, 0.3907, -0.9062, 0.3907, 0.1618, -0.9062, 0.3907, 0.1618, -0.9062, 0.3907, 0.1618, -0.9062, 0.3907, 0.1618, -0.9062, 0.3907, -0.1618, -0.9062, 0.3907, -0.1618, -0.9062, 0.3907, -0.1618, -0.9062, 0.3907, -0.1618, -0.9062, 0.1618, -0.3907, -0.9062, 0.1618, -0.3907, -0.9062, 0.1618, -0.3907, -0.9062, 0.1618, -0.3907])] * 3)])

# ---- objects
ob_cylinder = bpy.data.objects.new('Cylinder', me_cylinder)
ob_cube_cube_002 = bpy.data.objects.new('Cube_Cube.002', me_cube_cube_002)
ob_cube_001_cube_003 = bpy.data.objects.new('Cube.001_Cube.003', me_cube_001_cube_003)
ob_cylinder_001 = bpy.data.objects.new('Cylinder.001', me_cylinder_001)

# ---- transforms, parenting, visibility, modifiers, constraints
ob_cylinder.location = (0.0, 0.0, 0.0)
ob_cylinder.rotation_euler = (1.571, -0.0, 0.0)
ob_cylinder.scale = (0.06176, 0.06176, 0.06176)
ob_cube_cube_002.location = (0.0, 0.0, 0.0)
ob_cube_cube_002.rotation_euler = (1.571, -0.0, 0.0)
ob_cube_cube_002.scale = (0.06176, 0.06176, 0.06176)
ob_cube_001_cube_003.location = (0.0, 0.0, 0.0)
ob_cube_001_cube_003.rotation_euler = (1.571, -0.0, 0.0)
ob_cube_001_cube_003.scale = (-0.1038, 0.06176, 0.06176)
ob_cylinder_001.location = (0.0, 0.0, 0.0)
ob_cylinder_001.rotation_euler = (1.571, -0.0, 0.0)
ob_cylinder_001.scale = (0.06176, 0.06176, 0.06176)

# ---- collection membership
col_collection.objects.link(ob_cylinder)
col_collection.objects.link(ob_cube_cube_002)
col_collection.objects.link(ob_cube_001_cube_003)
col_collection.objects.link(ob_cylinder_001)

# ---- scene / render settings (as saved in the file)
scene.frame_start = 1; scene.frame_end = 250; scene.frame_set(1)
scene.render.engine = 'BLENDER_EEVEE_NEXT'
scene.cycles.sampling_pattern = 'TABULATED_SOBOL'
scene.cycles.use_light_tree = False
scene.view_settings.view_transform = 'Filmic'
bpy.context.view_layer.update()

# ---- added for rendering (the .blend has no active camera and no usable light): camera, sun
cam_auto = bpy.data.cameras.new('AutoCamera')
cam_auto.lens = 50.0
cam_auto.sensor_width = 36.0
cam_auto.clip_end = 1000.0
ob_auto_camera = bpy.data.objects.new('AutoCamera', cam_auto)
scene.collection.objects.link(ob_auto_camera)
ob_auto_camera.location = (2.98756, -3.58508, 3.76908)
ob_auto_camera.rotation_euler = (1.09748, -7.21219e-08, 0.694738)
scene.camera = ob_auto_camera
light_auto_sun = bpy.data.lights.new('AutoSun', 'SUN')
light_auto_sun.energy = 3.0
light_auto_sun.angle = 0.0523599
ob_auto_sun = bpy.data.objects.new('AutoSun', light_auto_sun)
scene.collection.objects.link(ob_auto_sun)
ob_auto_sun.rotation_euler = (0.872665, 0.174533, 0.523599)
bpy.context.view_layer.update()
